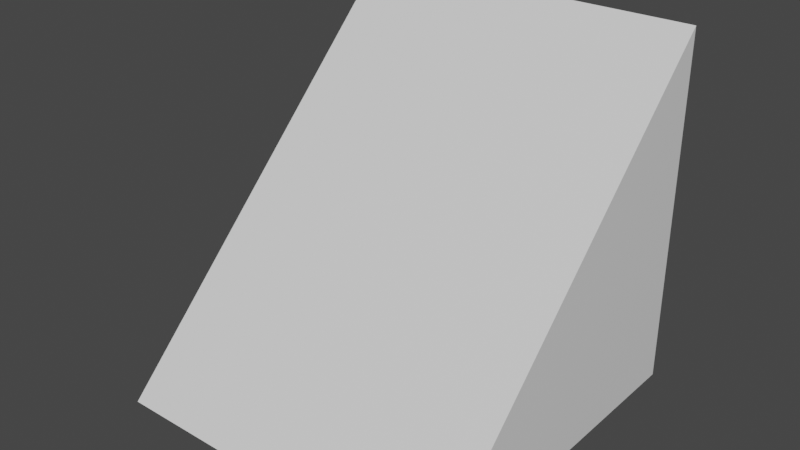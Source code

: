 # Source: c.blend  (saved by Blender 2.90.8; exported with 4.5.12 LTS)
import bpy
from mathutils import Matrix  # noqa: F401  (used for matrix-valued properties, if any)

bpy.ops.wm.read_factory_settings(use_empty=True)
scene = bpy.context.scene
scene.name = 'Scene'

# ---- collections
col_collection = bpy.data.collections.new('Collection'); scene.collection.children.link(col_collection)

# ---- materials (node trees are filled in below, after node groups)
mat_material = bpy.data.materials.new('Material')
mat_material.alpha_threshold = 0.0
mat_material.use_transparent_shadow = False
mat_material.line_color = (0.0, 0.0, 0.0, 1.0)

# ---- material node trees
mat_material.use_nodes = True; mat_material.node_tree.nodes.clear()
_N = mat_material.node_tree.nodes; _L = mat_material.node_tree.links
n0 = _N.new('ShaderNodeOutputMaterial'); n0.name = 'Material Output'; n0.location = (300, 300)
n1 = _N.new('ShaderNodeBsdfPrincipled'); n1.name = 'Principled BSDF'; n1.location = (10, 300)
n1.distribution = 'GGX'
n1.subsurface_method = 'BURLEY'
n1.inputs[2].default_value = 0.4
n1.inputs[3].default_value = 1.45
n1.inputs[27].default_value = (0.0, 0.0, 0.0, 1.0)
n1.inputs[28].default_value = 1.0
_L.new(n1.outputs[0], n0.inputs[0])
n0.is_active_output = True

# ---- world
world_world = bpy.data.worlds.new('World'); scene.world = world_world
world_world.use_nodes = True; world_world.node_tree.nodes.clear()
_N = world_world.node_tree.nodes; _L = world_world.node_tree.links
n0 = _N.new('ShaderNodeOutputWorld'); n0.name = 'World Output'; n0.location = (300, 300)
n1 = _N.new('ShaderNodeBackground'); n1.name = 'Background'; n1.location = (10, 300)
n1.inputs[0].default_value = (0.05088, 0.05088, 0.05088, 1.0)
_L.new(n1.outputs[0], n0.inputs[0])
n0.is_active_output = True
world_world.color = (0.05088, 0.05088, 0.05088)
world_world.use_sun_shadow = False
world_world.sun_shadow_jitter_overblur = 0.0

# ---- meshes
me_cube = bpy.data.meshes.new('Cube')
me_cube.from_pydata([(1.0, 1.0, -1.0), (1.0, -1.0, -1.0), (1.0, 1.0, 1.0), (-1.0, 1.0, -1.0), (-1.0, -1.0, -1.0), (-1.0, 1.0, 1.0), (1.0, 2.98e-08, 5.96e-08), (-1.0, 2.98e-08, 5.96e-08)], [], [(0, 3, 5, 2), (2, 6, 0), (1, 0, 6), (4, 3, 0, 1), (3, 7, 5), (4, 7, 3), (2, 5, 4, 1)])
_uv = me_cube.uv_layers.new(name='UVMap')
_uv.uv.foreach_set('vector', [0.625, 0.5, 0.875, 0.5, 0.875, 0.75, 0.625, 0.75, 0.625, 0.75, 0.0, 0.0, 0.625, 0.5, 0.375, 0.5, 0.625, 0.5, 0.0, 0.0, 0.375, 0.25, 0.625, 0.25, 0.625, 0.5, 0.375, 0.5, 0.875, 0.5, 0.0, 0.0, 0.875, 0.75, 0.375, 0.25, 0.0, 0.0, 0.875, 0.5, 0.625, 0.75, 0.875, 0.75, 0.125, 0.5, 0.375, 0.5])
me_cube.materials.append(mat_material)
me_cube.use_remesh_preserve_volume = False
me_cube.use_remesh_preserve_attributes = False
me_cube.use_mirror_vertex_groups = False
me_cube.update()

# ---- objects
ob_cube = bpy.data.objects.new('Cube', me_cube)

# ---- transforms, parenting, visibility, modifiers, constraints
ob_cube.location = (0.0, 0.0, 0.0)
ob_cube.lock_rotations_4d = False
ob_cube.empty_display_type = 'ARROWS'
ob_cube.lineart.crease_threshold = 0.0

# ---- collection membership
col_collection.objects.link(ob_cube)

# ---- scene / render settings (as saved in the file)
scene.frame_start = 1; scene.frame_end = 250; scene.frame_set(1)
scene.render.engine = 'BLENDER_EEVEE_NEXT'
scene.cycles.use_denoising = False
scene.cycles.samples = 128
scene.cycles.sampling_pattern = 'TABULATED_SOBOL'
scene.cycles.use_adaptive_sampling = False
scene.cycles.use_light_tree = False
scene.view_settings.view_transform = 'Filmic'
bpy.context.view_layer.update()

# ---- added for rendering (the .blend has no active camera and no usable light): camera, sun
cam_auto = bpy.data.cameras.new('AutoCamera')
cam_auto.lens = 50.0
cam_auto.sensor_width = 36.0
cam_auto.clip_end = 1000.0
ob_auto_camera = bpy.data.objects.new('AutoCamera', cam_auto)
scene.collection.objects.link(ob_auto_camera)
ob_auto_camera.location = (3.20507, -3.84609, 2.56406)
ob_auto_camera.rotation_euler = (1.09748, -7.21219e-08, 0.694738)
scene.camera = ob_auto_camera
light_auto_sun = bpy.data.lights.new('AutoSun', 'SUN')
light_auto_sun.energy = 3.0
light_auto_sun.angle = 0.0523599
ob_auto_sun = bpy.data.objects.new('AutoSun', light_auto_sun)
scene.collection.objects.link(ob_auto_sun)
ob_auto_sun.rotation_euler = (0.872665, 0.174533, 0.523599)
bpy.context.view_layer.update()
